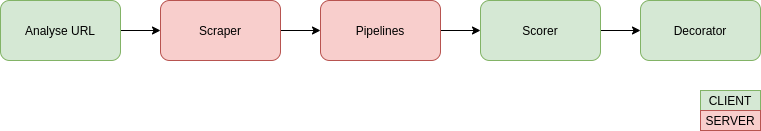

The diagram above was exported from draw.io. Its source (the exported page's mxGraphModel, read from the mxfile embedded in the PNG):
<mxGraphModel dx="1000" dy="563" grid="1" gridSize="10" guides="1" tooltips="1" connect="1" arrows="1" fold="1" page="1" pageScale="1" pageWidth="850" pageHeight="1100" math="0" shadow="0">
  <root>
    <mxCell id="0" />
    <mxCell id="1" parent="0" />
    <mxCell id="O0ynVWjVgHVk3zfvt1Gf-15" value="" style="edgeStyle=orthogonalEdgeStyle;rounded=0;orthogonalLoop=1;jettySize=auto;html=1;" edge="1" parent="1" source="O0ynVWjVgHVk3zfvt1Gf-1" target="O0ynVWjVgHVk3zfvt1Gf-2">
      <mxGeometry relative="1" as="geometry" />
    </mxCell>
    <mxCell id="O0ynVWjVgHVk3zfvt1Gf-1" value="Analyse URL" style="rounded=1;whiteSpace=wrap;html=1;fillColor=#d5e8d4;strokeColor=#82b366;" vertex="1" parent="1">
      <mxGeometry x="20" y="20" width="120" height="60" as="geometry" />
    </mxCell>
    <mxCell id="O0ynVWjVgHVk3zfvt1Gf-16" value="" style="edgeStyle=orthogonalEdgeStyle;rounded=0;orthogonalLoop=1;jettySize=auto;html=1;" edge="1" parent="1" source="O0ynVWjVgHVk3zfvt1Gf-2" target="O0ynVWjVgHVk3zfvt1Gf-3">
      <mxGeometry relative="1" as="geometry" />
    </mxCell>
    <mxCell id="O0ynVWjVgHVk3zfvt1Gf-2" value="Scraper" style="rounded=1;whiteSpace=wrap;html=1;fillColor=#f8cecc;strokeColor=#b85450;" vertex="1" parent="1">
      <mxGeometry x="180" y="20" width="120" height="60" as="geometry" />
    </mxCell>
    <mxCell id="O0ynVWjVgHVk3zfvt1Gf-17" value="" style="edgeStyle=orthogonalEdgeStyle;rounded=0;orthogonalLoop=1;jettySize=auto;html=1;" edge="1" parent="1" source="O0ynVWjVgHVk3zfvt1Gf-3" target="O0ynVWjVgHVk3zfvt1Gf-4">
      <mxGeometry relative="1" as="geometry" />
    </mxCell>
    <mxCell id="O0ynVWjVgHVk3zfvt1Gf-3" value="Pipelines" style="rounded=1;whiteSpace=wrap;html=1;fillColor=#f8cecc;strokeColor=#b85450;" vertex="1" parent="1">
      <mxGeometry x="340" y="20" width="120" height="60" as="geometry" />
    </mxCell>
    <mxCell id="O0ynVWjVgHVk3zfvt1Gf-18" value="" style="edgeStyle=orthogonalEdgeStyle;rounded=0;orthogonalLoop=1;jettySize=auto;html=1;" edge="1" parent="1" source="O0ynVWjVgHVk3zfvt1Gf-4" target="O0ynVWjVgHVk3zfvt1Gf-5">
      <mxGeometry relative="1" as="geometry" />
    </mxCell>
    <mxCell id="O0ynVWjVgHVk3zfvt1Gf-4" value="Scorer" style="rounded=1;whiteSpace=wrap;html=1;fillColor=#d5e8d4;strokeColor=#82b366;" vertex="1" parent="1">
      <mxGeometry x="500" y="20" width="120" height="60" as="geometry" />
    </mxCell>
    <mxCell id="O0ynVWjVgHVk3zfvt1Gf-5" value="Decorator" style="rounded=1;whiteSpace=wrap;html=1;fillColor=#d5e8d4;strokeColor=#82b366;" vertex="1" parent="1">
      <mxGeometry x="660" y="20" width="120" height="60" as="geometry" />
    </mxCell>
    <mxCell id="O0ynVWjVgHVk3zfvt1Gf-19" value="CLIENT" style="text;html=1;strokeColor=#82b366;fillColor=#d5e8d4;align=center;verticalAlign=middle;whiteSpace=wrap;rounded=0;" vertex="1" parent="1">
      <mxGeometry x="720" y="110" width="60" height="20" as="geometry" />
    </mxCell>
    <mxCell id="O0ynVWjVgHVk3zfvt1Gf-21" value="SERVER" style="text;html=1;strokeColor=#b85450;fillColor=#f8cecc;align=center;verticalAlign=middle;whiteSpace=wrap;rounded=0;" vertex="1" parent="1">
      <mxGeometry x="720" y="130" width="60" height="20" as="geometry" />
    </mxCell>
  </root>
</mxGraphModel>